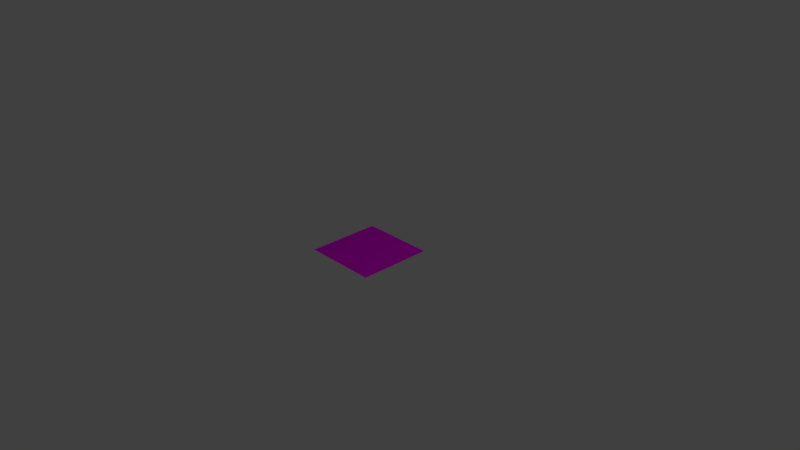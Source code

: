 # Source: tile-flat.blend  (saved by Blender 2.79.0; exported with 4.5.12 LTS)
import bpy
from mathutils import Matrix  # noqa: F401  (used for matrix-valued properties, if any)

bpy.ops.wm.read_factory_settings(use_empty=True)
scene = bpy.context.scene
scene.name = 'Scene'

# ---- collections
col_collection_1 = bpy.data.collections.new('Collection 1'); scene.collection.children.link(col_collection_1)

# ---- images (referenced by path relative to the original .blend; pixels are not part of the script)
import os
ASSET_DIR = os.environ.get("B2B_ASSET_DIR", "")  # directory of the original .blend (textures are referenced by path, not embedded)
HERE = os.path.dirname(os.path.abspath(__file__))  # packed textures are extracted next to this script under _unpacked/

def load_image(name, relpath, width, height, colorspace="sRGB"):
    """Load a texture the original file referenced (path relative to the .blend, or extracted next to this script)."""
    p = next((c for c in (os.path.join(HERE, relpath), os.path.join(ASSET_DIR, relpath)) if relpath and os.path.exists(c)), "")
    if p:
        img = bpy.data.images.load(p, check_existing=True)
        img.name = name
    else:  # same state as the original file: an image datablock whose file is absent (Cycles renders it pink)
        img = bpy.data.images.new(name, width, height)
        img.source = "FILE"
        img.filepath = "//" + (relpath or name)
    img.colorspace_settings.name = colorspace
    return img
img_grass_jpg = load_image('grass.jpg', 'grass.jpg', 1024, 1024, 'sRGB')

# ---- materials (node trees are filled in below, after node groups)
mat_material_001 = bpy.data.materials.new('Material.001')
mat_material_001.alpha_threshold = 0.0
mat_material_001.roughness = 0.5

# ---- material node trees
mat_material_001.use_nodes = True; mat_material_001.node_tree.nodes.clear()
_N = mat_material_001.node_tree.nodes; _L = mat_material_001.node_tree.links
n0 = _N.new('ShaderNodeOutputMaterial'); n0.name = 'Material Output'; n0.location = (300, 300)
n1 = _N.new('ShaderNodeBsdfDiffuse'); n1.name = 'Diffuse BSDF'; n1.location = (10, 300)
n2 = _N.new('ShaderNodeTexImage'); n2.name = 'Image Texture'; n2.location = (-198, 389)
n2.width = 140
n2.image = img_grass_jpg
_L.new(n1.outputs[0], n0.inputs[0])
_L.new(n2.outputs[0], n1.inputs[0])
n0.is_active_output = True

# ---- world
world_world = bpy.data.worlds.new('World'); scene.world = world_world
world_world.color = (0.05088, 0.05088, 0.05088)
world_world.use_sun_shadow = False
world_world.sun_shadow_jitter_overblur = 0.0
world_world.cycles.sampling_method = 'MANUAL'

# ---- cameras
cam_camera = bpy.data.cameras.new('Camera')
cam_camera.clip_end = 100.0
cam_camera.lens = 35.0
cam_camera.sensor_width = 32.0
cam_camera.sensor_height = 18.0
cam_camera.ortho_scale = 7.314
cam_camera.dof.focus_distance = 0.0

# ---- lights
light_lamp = bpy.data.lights.new('Lamp', 'POINT')
light_lamp.transmission_factor = 0.0
light_lamp.cutoff_distance = 30.0
light_lamp.energy = 100.0
light_lamp.shadow_buffer_clip_start = 1.001
light_lamp.shadow_soft_size = 0.1
light_lamp.shadow_maximum_resolution = 0.006
light_lamp.use_absolute_resolution = True

# ---- meshes
me_cube = bpy.data.meshes.new('Cube')
me_cube.from_pydata([(0.5, 0.5, 0.05), (0.5, -0.5, 0.05), (-0.5, -0.5, 0.05), (-0.5, 0.5, 0.05)], [], [(0, 3, 2, 1)])
_uv = me_cube.uv_layers.new(name='UVMap')
_uv.uv.foreach_set('vector', [4.102e-07, -2.102e-06, 0.4761, -2.916e-06, 0.4761, 0.4761, 1.423e-06, 0.4761])
me_cube.materials.append(mat_material_001)
me_cube.use_remesh_preserve_volume = False
me_cube.use_remesh_preserve_attributes = False
me_cube.use_mirror_vertex_groups = False
me_cube.update()

# ---- objects
ob_cube = bpy.data.objects.new('Cube', me_cube)
ob_lamp = bpy.data.objects.new('Lamp', light_lamp)
ob_camera = bpy.data.objects.new('Camera', cam_camera)

# ---- transforms, parenting, visibility, modifiers, constraints
ob_cube.location = (0.0, 0.0, 0.0)
ob_cube.lock_rotations_4d = False
ob_cube.empty_display_type = 'ARROWS'
ob_cube.lineart.crease_threshold = 0.0
ob_lamp.location = (4.076, 1.005, 5.904)
ob_lamp.rotation_euler = (0.6503, 0.05522, 1.866)
ob_lamp.lock_rotations_4d = False
ob_lamp.empty_display_type = 'ARROWS'
ob_lamp.color = (0.0, 0.0, 0.0, 0.0)
ob_lamp.lineart.crease_threshold = 0.0
ob_camera.location = (7.481, -6.508, 5.344)
ob_camera.rotation_euler = (1.109, 0.0, 0.8149)
ob_camera.lock_rotations_4d = False
ob_camera.empty_display_type = 'ARROWS'
ob_camera.color = (0.0, 0.0, 0.0, 0.0)
ob_camera.display_type = 'WIRE'
ob_camera.lineart.crease_threshold = 0.0

# ---- collection membership
col_collection_1.objects.link(ob_cube)
col_collection_1.objects.link(ob_lamp)
col_collection_1.objects.link(ob_camera)

# ---- scene / render settings (as saved in the file)
scene.camera = ob_camera
scene.frame_start = 1; scene.frame_end = 250; scene.frame_set(0)
scene.render.engine = 'CYCLES'
scene.render.resolution_percentage = 50
scene.render.dither_intensity = 0.0
scene.cycles.use_denoising = False
scene.cycles.samples = 128
scene.cycles.sampling_pattern = 'TABULATED_SOBOL'
scene.cycles.use_adaptive_sampling = False
scene.cycles.use_light_tree = False
scene.cycles.blur_glossy = 0.0
scene.cycles.sample_clamp_indirect = 0.0
scene.view_settings.view_transform = 'Standard'
bpy.context.view_layer.update()
